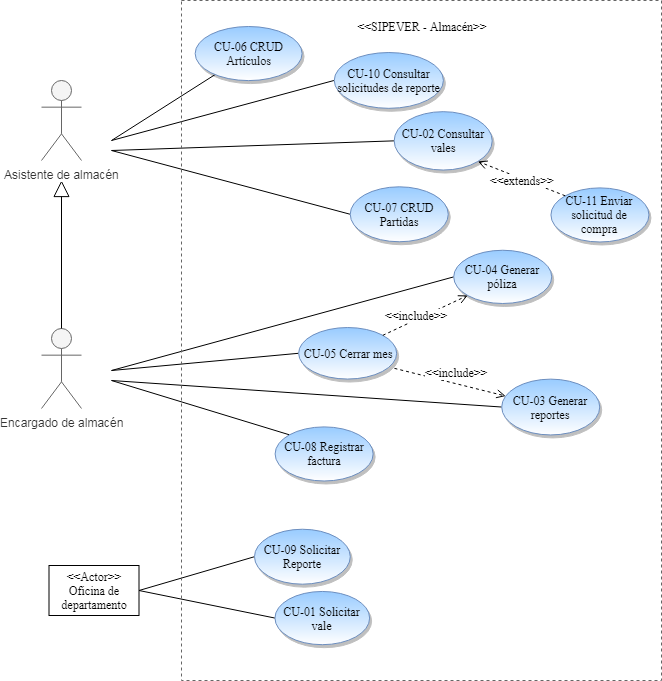

The diagram above was exported from draw.io. Its source (the exported page's mxGraphModel, read from the mxfile embedded in the PNG):
<mxGraphModel dx="858" dy="482" grid="1" gridSize="10" guides="1" tooltips="1" connect="1" arrows="1" fold="1" page="1" pageScale="1" pageWidth="827" pageHeight="1169" math="0" shadow="0">
  <root>
    <mxCell id="0" />
    <mxCell id="1" parent="0" />
    <mxCell id="cvjuarzEw1yP1Sg78AVM-1" value="Encargado de almacén" style="shape=umlActor;verticalLabelPosition=bottom;labelBackgroundColor=#ffffff;verticalAlign=top;html=1;fillColor=#f5f5f5;strokeColor=#666666;fontColor=#333333;" vertex="1" parent="1">
      <mxGeometry x="50" y="398" width="40" height="80" as="geometry" />
    </mxCell>
    <mxCell id="cvjuarzEw1yP1Sg78AVM-39" style="edgeStyle=orthogonalEdgeStyle;rounded=0;orthogonalLoop=1;jettySize=auto;html=1;fontFamily=Times New Roman;endArrow=none;endFill=0;endSize=15;startArrow=block;startFill=0;startSize=14;entryX=0.5;entryY=0;entryDx=0;entryDy=0;entryPerimeter=0;" edge="1" parent="1" target="cvjuarzEw1yP1Sg78AVM-1">
      <mxGeometry relative="1" as="geometry">
        <mxPoint x="70" y="250" as="sourcePoint" />
        <mxPoint x="80" y="280" as="targetPoint" />
      </mxGeometry>
    </mxCell>
    <mxCell id="cvjuarzEw1yP1Sg78AVM-34" value="Asistente de almacén" style="shape=umlActor;verticalLabelPosition=bottom;labelBackgroundColor=#ffffff;verticalAlign=top;html=1;fillColor=#f5f5f5;strokeColor=#666666;fontColor=#333333;" vertex="1" parent="1">
      <mxGeometry x="50" y="150" width="40" height="80" as="geometry" />
    </mxCell>
    <mxCell id="cvjuarzEw1yP1Sg78AVM-41" value="&amp;lt;&amp;lt;Actor&amp;gt;&amp;gt;&lt;br&gt;Oficina de departamento" style="rounded=0;whiteSpace=wrap;html=1;strokeWidth=1;fillColor=none;gradientColor=#ffffff;fontFamily=Times New Roman;" vertex="1" parent="1">
      <mxGeometry x="57.5" y="635" width="90" height="50" as="geometry" />
    </mxCell>
    <mxCell id="cvjuarzEw1yP1Sg78AVM-44" value="" style="endArrow=none;html=1;strokeWidth=1;fontFamily=Times New Roman;entryX=0;entryY=0.5;entryDx=0;entryDy=0;" edge="1" parent="1" target="cvjuarzEw1yP1Sg78AVM-26">
      <mxGeometry width="50" height="50" relative="1" as="geometry">
        <mxPoint x="120" y="450" as="sourcePoint" />
        <mxPoint x="167.5" y="290.5" as="targetPoint" />
      </mxGeometry>
    </mxCell>
    <mxCell id="cvjuarzEw1yP1Sg78AVM-45" value="" style="endArrow=none;html=1;strokeWidth=1;fontFamily=Times New Roman;entryX=0;entryY=0.5;entryDx=0;entryDy=0;" edge="1" parent="1" target="cvjuarzEw1yP1Sg78AVM-28">
      <mxGeometry width="50" height="50" relative="1" as="geometry">
        <mxPoint x="120" y="440" as="sourcePoint" />
        <mxPoint x="442" y="284.5" as="targetPoint" />
      </mxGeometry>
    </mxCell>
    <mxCell id="cvjuarzEw1yP1Sg78AVM-51" value="" style="endArrow=none;html=1;strokeWidth=1;fontFamily=Times New Roman;entryX=0;entryY=0.5;entryDx=0;entryDy=0;" edge="1" parent="1" target="cvjuarzEw1yP1Sg78AVM-27">
      <mxGeometry width="50" height="50" relative="1" as="geometry">
        <mxPoint x="120" y="440" as="sourcePoint" />
        <mxPoint x="322" y="339.5" as="targetPoint" />
      </mxGeometry>
    </mxCell>
    <mxCell id="cvjuarzEw1yP1Sg78AVM-52" value="" style="endArrow=none;html=1;strokeWidth=1;fontFamily=Times New Roman;entryX=0;entryY=0;entryDx=0;entryDy=0;" edge="1" parent="1" target="cvjuarzEw1yP1Sg78AVM-31">
      <mxGeometry width="50" height="50" relative="1" as="geometry">
        <mxPoint x="120" y="450" as="sourcePoint" />
        <mxPoint x="472" y="392" as="targetPoint" />
      </mxGeometry>
    </mxCell>
    <mxCell id="cvjuarzEw1yP1Sg78AVM-53" value="" style="endArrow=none;html=1;strokeWidth=1;fontFamily=Times New Roman;entryX=0;entryY=0.5;entryDx=0;entryDy=0;" edge="1" parent="1" target="cvjuarzEw1yP1Sg78AVM-33">
      <mxGeometry width="50" height="50" relative="1" as="geometry">
        <mxPoint x="120" y="210" as="sourcePoint" />
        <mxPoint x="259.1394035638441" y="478.405034329072" as="targetPoint" />
      </mxGeometry>
    </mxCell>
    <mxCell id="cvjuarzEw1yP1Sg78AVM-56" value="" style="endArrow=none;html=1;strokeWidth=1;fontFamily=Times New Roman;entryX=0;entryY=0.5;entryDx=0;entryDy=0;" edge="1" parent="1" target="cvjuarzEw1yP1Sg78AVM-30">
      <mxGeometry width="50" height="50" relative="1" as="geometry">
        <mxPoint x="120" y="220" as="sourcePoint" />
        <mxPoint x="312.4999999999993" y="211.91919191919192" as="targetPoint" />
      </mxGeometry>
    </mxCell>
    <mxCell id="cvjuarzEw1yP1Sg78AVM-57" value="" style="endArrow=none;html=1;strokeWidth=1;fontFamily=Times New Roman;entryX=0;entryY=0.5;entryDx=0;entryDy=0;" edge="1" parent="1" target="cvjuarzEw1yP1Sg78AVM-19">
      <mxGeometry width="50" height="50" relative="1" as="geometry">
        <mxPoint x="120" y="220" as="sourcePoint" />
        <mxPoint x="379.5000000000016" y="303.78787878787875" as="targetPoint" />
      </mxGeometry>
    </mxCell>
    <mxCell id="cvjuarzEw1yP1Sg78AVM-58" value="" style="endArrow=none;html=1;strokeWidth=1;fontFamily=Times New Roman;" edge="1" parent="1" target="cvjuarzEw1yP1Sg78AVM-29">
      <mxGeometry width="50" height="50" relative="1" as="geometry">
        <mxPoint x="120" y="210" as="sourcePoint" />
        <mxPoint x="312.4999999999993" y="211.91919191919192" as="targetPoint" />
      </mxGeometry>
    </mxCell>
    <mxCell id="cvjuarzEw1yP1Sg78AVM-59" value="" style="endArrow=none;html=1;strokeWidth=1;fontFamily=Times New Roman;entryX=0;entryY=0.5;entryDx=0;entryDy=0;exitX=1;exitY=0.5;exitDx=0;exitDy=0;" edge="1" parent="1" source="cvjuarzEw1yP1Sg78AVM-41" target="cvjuarzEw1yP1Sg78AVM-32">
      <mxGeometry width="50" height="50" relative="1" as="geometry">
        <mxPoint x="137.5" y="401" as="sourcePoint" />
        <mxPoint x="328.2491096300639" y="446.1551810589083" as="targetPoint" />
      </mxGeometry>
    </mxCell>
    <mxCell id="cvjuarzEw1yP1Sg78AVM-60" value="" style="endArrow=none;html=1;strokeWidth=1;fontFamily=Times New Roman;entryX=0;entryY=0.5;entryDx=0;entryDy=0;exitX=1;exitY=0.5;exitDx=0;exitDy=0;" edge="1" parent="1" source="cvjuarzEw1yP1Sg78AVM-41" target="cvjuarzEw1yP1Sg78AVM-25">
      <mxGeometry width="50" height="50" relative="1" as="geometry">
        <mxPoint x="157.5" y="670" as="sourcePoint" />
        <mxPoint x="287.73511074651356" y="621.7070707070709" as="targetPoint" />
      </mxGeometry>
    </mxCell>
    <mxCell id="cvjuarzEw1yP1Sg78AVM-10" value="" style="group;fillColor=none;strokeColor=#666666;fontColor=#333333;dashed=1;strokeWidth=1;" vertex="1" connectable="0" parent="1">
      <mxGeometry x="190" y="70" width="480" height="680" as="geometry" />
    </mxCell>
    <mxCell id="cvjuarzEw1yP1Sg78AVM-9" value="&amp;lt;&amp;lt;SIPEVER - Almacén&amp;gt;&amp;gt;" style="text;html=1;strokeColor=none;fillColor=none;align=center;verticalAlign=middle;whiteSpace=wrap;rounded=0;fontFamily=Times New Roman;" vertex="1" parent="1">
      <mxGeometry x="307.1321002108843" y="84.14383561643835" width="246.1539193141747" height="23.287671232876715" as="geometry" />
    </mxCell>
    <mxCell id="cvjuarzEw1yP1Sg78AVM-19" value="CU-02 Consultar vales" style="ellipse;whiteSpace=wrap;html=1;fillColor=#99CCFF;fontFamily=Times New Roman;strokeColor=#6c8ebf;gradientColor=#ffffff;gradientDirection=south;shadow=1;" vertex="1" parent="1">
      <mxGeometry x="402.6670083194103" y="181.16161616161617" width="98.01604026989763" height="58.38383838383838" as="geometry" />
    </mxCell>
    <mxCell id="cvjuarzEw1yP1Sg78AVM-25" value="CU-01 Solicitar vale" style="ellipse;whiteSpace=wrap;html=1;fillColor=#99CCFF;fontFamily=Times New Roman;strokeColor=#6c8ebf;gradientColor=#ffffff;gradientDirection=south;shadow=1;" vertex="1" parent="1">
      <mxGeometry x="283.4637111356403" y="660.9494949494949" width="94.67458435160567" height="53.23232323232323" as="geometry" />
    </mxCell>
    <mxCell id="cvjuarzEw1yP1Sg78AVM-26" value="CU-03 Generar reportes" style="ellipse;whiteSpace=wrap;html=1;fillColor=#99CCFF;fontFamily=Times New Roman;strokeColor=#6c8ebf;gradientColor=#ffffff;gradientDirection=south;shadow=1;" vertex="1" parent="1">
      <mxGeometry x="510.22285883631326" y="448.6363636363636" width="98.01604026989763" height="55.80808080808081" as="geometry" />
    </mxCell>
    <mxCell id="cvjuarzEw1yP1Sg78AVM-27" value="CU-04 Generar póliza" style="ellipse;whiteSpace=wrap;html=1;fillColor=#99CCFF;fontFamily=Times New Roman;strokeColor=#6c8ebf;gradientColor=#ffffff;gradientDirection=south;shadow=1;" vertex="1" parent="1">
      <mxGeometry x="462.21391974367447" y="319.76262626262627" width="98.01604026989763" height="53.23232323232323" as="geometry" />
    </mxCell>
    <mxCell id="cvjuarzEw1yP1Sg78AVM-28" value="CU-05 Cerrar mes" style="ellipse;whiteSpace=wrap;html=1;fillColor=#99CCFF;fontFamily=Times New Roman;strokeColor=#6c8ebf;gradientColor=#ffffff;gradientDirection=south;shadow=1;" vertex="1" parent="1">
      <mxGeometry x="307.1542266642042" y="397.0353535353535" width="98.01604026989763" height="51.515151515151516" as="geometry" />
    </mxCell>
    <mxCell id="cvjuarzEw1yP1Sg78AVM-29" value="CU-06 CRUD Artículos" style="ellipse;whiteSpace=wrap;html=1;fillColor=#99CCFF;fontFamily=Times New Roman;strokeColor=#6c8ebf;gradientColor=#ffffff;gradientDirection=south;shadow=1;" vertex="1" parent="1">
      <mxGeometry x="203.66785890073828" y="96" width="106.92658938534287" height="54.090909090909086" as="geometry" />
    </mxCell>
    <mxCell id="cvjuarzEw1yP1Sg78AVM-30" value="CU-07 CRUD Partidas" style="ellipse;whiteSpace=wrap;html=1;fillColor=#99CCFF;fontFamily=Times New Roman;strokeColor=#6c8ebf;gradientColor=#ffffff;gradientDirection=south;shadow=1;" vertex="1" parent="1">
      <mxGeometry x="358.74352387374427" y="256.3131313131313" width="98.01604026989763" height="54.94949494949495" as="geometry" />
    </mxCell>
    <mxCell id="cvjuarzEw1yP1Sg78AVM-31" value="CU-08 Registrar factura" style="ellipse;whiteSpace=wrap;html=1;fillColor=#99CCFF;fontFamily=Times New Roman;strokeColor=#6c8ebf;gradientColor=#ffffff;gradientDirection=south;shadow=1;" vertex="1" parent="1">
      <mxGeometry x="283.61767503189037" y="496.3989898989899" width="98.01604026989763" height="54.090909090909086" as="geometry" />
    </mxCell>
    <mxCell id="cvjuarzEw1yP1Sg78AVM-32" value="CU-09 Solicitar Reporte" style="ellipse;whiteSpace=wrap;html=1;fillColor=#99CCFF;fontFamily=Times New Roman;strokeColor=#6c8ebf;gradientColor=#ffffff;gradientDirection=south;shadow=1;" vertex="1" parent="1">
      <mxGeometry x="262.98777385978553" y="598.7323232323232" width="95.78840299103632" height="54.94949494949495" as="geometry" />
    </mxCell>
    <mxCell id="cvjuarzEw1yP1Sg78AVM-33" value="CU-10 Consultar solicitudes de reporte" style="ellipse;whiteSpace=wrap;html=1;fillColor=#99CCFF;fontFamily=Times New Roman;strokeColor=#6c8ebf;gradientColor=#ffffff;gradientDirection=south;shadow=1;" vertex="1" parent="1">
      <mxGeometry x="342.7564184873877" y="122.0151515151515" width="109.15422666420419" height="55.80808080808081" as="geometry" />
    </mxCell>
    <mxCell id="cvjuarzEw1yP1Sg78AVM-46" value="" style="endArrow=open;html=1;strokeWidth=1;fontFamily=Times New Roman;exitX=0.977;exitY=0.792;exitDx=0;exitDy=0;dashed=1;endSize=7;jumpSize=9;targetPerimeterSpacing=0;rounded=0;endFill=0;exitPerimeter=0;" edge="1" parent="1" source="cvjuarzEw1yP1Sg78AVM-28" target="cvjuarzEw1yP1Sg78AVM-26">
      <mxGeometry width="50" height="50" relative="1" as="geometry">
        <mxPoint x="108.13433000184688" y="311.69191919191917" as="sourcePoint" />
        <mxPoint x="163.8252619733796" y="268.76262626262627" as="targetPoint" />
      </mxGeometry>
    </mxCell>
    <mxCell id="cvjuarzEw1yP1Sg78AVM-47" value="&amp;lt;&amp;lt;include&amp;gt;&amp;gt;" style="text;html=1;resizable=0;points=[];align=center;verticalAlign=middle;labelBackgroundColor=#ffffff;fontFamily=Times New Roman;" vertex="1" connectable="0" parent="cvjuarzEw1yP1Sg78AVM-46">
      <mxGeometry x="0.455" relative="1" as="geometry">
        <mxPoint x="-18.5" y="-16.5" as="offset" />
      </mxGeometry>
    </mxCell>
    <mxCell id="cvjuarzEw1yP1Sg78AVM-48" value="" style="endArrow=open;html=1;strokeWidth=1;fontFamily=Times New Roman;entryX=0;entryY=1;entryDx=0;entryDy=0;dashed=1;endSize=7;jumpSize=9;targetPerimeterSpacing=0;rounded=0;endFill=0;exitX=1;exitY=0;exitDx=0;exitDy=0;" edge="1" parent="1" source="cvjuarzEw1yP1Sg78AVM-28" target="cvjuarzEw1yP1Sg78AVM-27">
      <mxGeometry width="50" height="50" relative="1" as="geometry">
        <mxPoint x="387.70280849894124" y="319.8484848484849" as="sourcePoint" />
        <mxPoint x="433.40501491205976" y="350.7618686868687" as="targetPoint" />
      </mxGeometry>
    </mxCell>
    <mxCell id="cvjuarzEw1yP1Sg78AVM-49" value="&amp;lt;&amp;lt;include&amp;gt;&amp;gt;" style="text;html=1;resizable=0;points=[];align=center;verticalAlign=middle;labelBackgroundColor=#ffffff;fontFamily=Times New Roman;" vertex="1" connectable="0" parent="cvjuarzEw1yP1Sg78AVM-48">
      <mxGeometry x="0.455" relative="1" as="geometry">
        <mxPoint x="-28.5" y="8.5" as="offset" />
      </mxGeometry>
    </mxCell>
    <mxCell id="cvjuarzEw1yP1Sg78AVM-64" value="CU-11 Enviar solicitud de compra" style="ellipse;whiteSpace=wrap;html=1;fillColor=#99CCFF;fontFamily=Times New Roman;strokeColor=#6c8ebf;gradientColor=#ffffff;gradientDirection=south;shadow=1;" vertex="1" parent="1">
      <mxGeometry x="559.4370467596391" y="257.39898989898984" width="98.01604026989763" height="54.090909090909086" as="geometry" />
    </mxCell>
    <mxCell id="cvjuarzEw1yP1Sg78AVM-66" value="" style="endArrow=open;html=1;strokeWidth=1;fontFamily=Times New Roman;entryX=1;entryY=1;entryDx=0;entryDy=0;dashed=1;endSize=7;jumpSize=9;targetPerimeterSpacing=0;rounded=0;endFill=0;exitX=0;exitY=0;exitDx=0;exitDy=0;" edge="1" parent="1" source="cvjuarzEw1yP1Sg78AVM-64" target="cvjuarzEw1yP1Sg78AVM-19">
      <mxGeometry width="50" height="50" relative="1" as="geometry">
        <mxPoint x="394.7307561121745" y="406.1783134425723" as="sourcePoint" />
        <mxPoint x="488.2199281059901" y="375.15796802500927" as="targetPoint" />
      </mxGeometry>
    </mxCell>
    <mxCell id="cvjuarzEw1yP1Sg78AVM-67" value="&amp;lt;&amp;lt;extends&amp;gt;&amp;gt;" style="text;html=1;resizable=0;points=[];align=center;verticalAlign=middle;labelBackgroundColor=#ffffff;fontFamily=Times New Roman;" vertex="1" connectable="0" parent="cvjuarzEw1yP1Sg78AVM-66">
      <mxGeometry x="0.455" relative="1" as="geometry">
        <mxPoint x="20" y="9.5" as="offset" />
      </mxGeometry>
    </mxCell>
  </root>
</mxGraphModel>